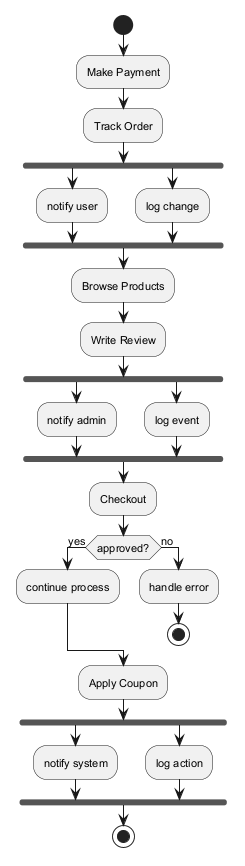

The diagram above was rendered by PlantUML. Its source (embedded in the PNG):
@startuml
skinparam backgroundColor #FFFFFF
skinparam classBackgroundColor #F3E5F5
skinparam classBorderColor #6A1B9A
skinparam defaultFontSize 11
start
:Make Payment;
:Track Order;
fork
:notify user;
fork again
:log change;
end fork
:Browse Products;
:Write Review;
fork
:notify admin;
fork again
:log event;
end fork
:Checkout;
if (approved?) then (yes)
:continue process;
else (no)
:handle error;
stop
endif
:Apply Coupon;
fork
:notify system;
fork again
:log action;
end fork
stop
@enduml